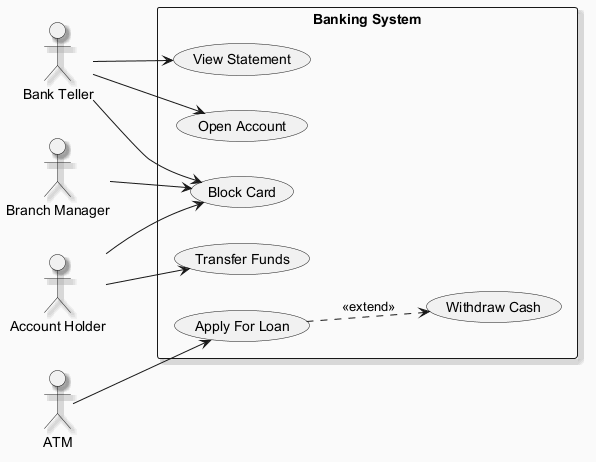

The diagram above was rendered by PlantUML. Its source (embedded in the PNG):
@startuml
skinparam backgroundColor #FAFAFA
skinparam classBackgroundColor #FFF3E0
skinparam classBorderColor #E65100
skinparam shadowing true
left to right direction
actor "Bank Teller" as BT
actor "Account Holder" as AH
actor "Branch Manager" as BM
actor "ATM" as A
rectangle "Banking System" {
  usecase "Block Card" as UC_BlockCard
  usecase "Withdraw Cash" as UC_WithdrawCash
  usecase "Transfer Funds" as UC_TransferFunds
  usecase "Open Account" as UC_OpenAccount
  usecase "Apply For Loan" as UC_ApplyForLoan
  usecase "View Statement" as UC_ViewStatement
}
BT --> UC_ViewStatement
BT --> UC_OpenAccount
BT --> UC_BlockCard
AH --> UC_BlockCard
AH --> UC_TransferFunds
BM --> UC_BlockCard
A --> UC_ApplyForLoan
UC_ApplyForLoan ..> UC_WithdrawCash : <<extend>>
@enduml